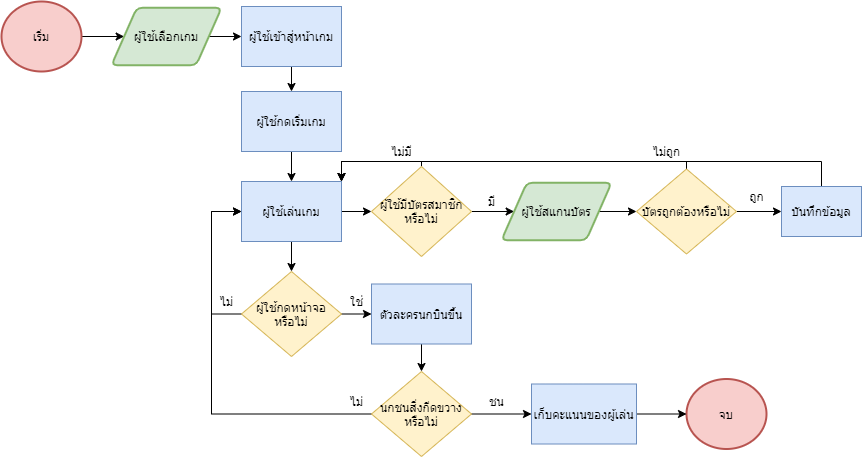

The diagram above was exported from draw.io. Its source (the exported page's mxGraphModel, read from the mxfile embedded in the PNG):
<mxGraphModel dx="1038" dy="568" grid="1" gridSize="10" guides="1" tooltips="1" connect="1" arrows="1" fold="1" page="1" pageScale="1" pageWidth="1169" pageHeight="827" math="0" shadow="0">
  <root>
    <mxCell id="0" />
    <mxCell id="1" parent="0" />
    <mxCell id="yj9e_H_fSmJfKtkXWDm0-1" style="edgeStyle=orthogonalEdgeStyle;rounded=0;orthogonalLoop=1;jettySize=auto;html=1;exitX=1;exitY=0.5;exitDx=0;exitDy=0;exitPerimeter=0;entryX=0;entryY=0.5;entryDx=0;entryDy=0;" edge="1" parent="1" source="yj9e_H_fSmJfKtkXWDm0-2" target="yj9e_H_fSmJfKtkXWDm0-4">
      <mxGeometry relative="1" as="geometry" />
    </mxCell>
    <mxCell id="yj9e_H_fSmJfKtkXWDm0-2" value="เริ่ม" style="strokeWidth=2;html=1;shape=mxgraph.flowchart.start_1;whiteSpace=wrap;fillColor=#f8cecc;strokeColor=#b85450;" vertex="1" parent="1">
      <mxGeometry x="330" y="180" width="80" height="70" as="geometry" />
    </mxCell>
    <mxCell id="yj9e_H_fSmJfKtkXWDm0-3" style="edgeStyle=orthogonalEdgeStyle;rounded=0;orthogonalLoop=1;jettySize=auto;html=1;exitX=1;exitY=0.5;exitDx=0;exitDy=0;" edge="1" parent="1" source="yj9e_H_fSmJfKtkXWDm0-4">
      <mxGeometry relative="1" as="geometry">
        <mxPoint x="570" y="215" as="targetPoint" />
      </mxGeometry>
    </mxCell>
    <mxCell id="yj9e_H_fSmJfKtkXWDm0-4" value="ผู้ใช้เลือกเกม" style="shape=parallelogram;html=1;strokeWidth=2;perimeter=parallelogramPerimeter;whiteSpace=wrap;rounded=1;arcSize=12;size=0.23;fillColor=#d5e8d4;strokeColor=#82b366;" vertex="1" parent="1">
      <mxGeometry x="440" y="186.25" width="110" height="57.5" as="geometry" />
    </mxCell>
    <mxCell id="yj9e_H_fSmJfKtkXWDm0-5" style="edgeStyle=orthogonalEdgeStyle;rounded=0;orthogonalLoop=1;jettySize=auto;html=1;exitX=1;exitY=0.5;exitDx=0;exitDy=0;entryX=0;entryY=0.5;entryDx=0;entryDy=0;" edge="1" parent="1" source="yj9e_H_fSmJfKtkXWDm0-7" target="yj9e_H_fSmJfKtkXWDm0-9">
      <mxGeometry relative="1" as="geometry" />
    </mxCell>
    <mxCell id="yj9e_H_fSmJfKtkXWDm0-6" style="edgeStyle=orthogonalEdgeStyle;rounded=0;orthogonalLoop=1;jettySize=auto;html=1;exitX=0.5;exitY=0;exitDx=0;exitDy=0;entryX=1;entryY=0;entryDx=0;entryDy=0;" edge="1" parent="1" source="yj9e_H_fSmJfKtkXWDm0-7" target="yj9e_H_fSmJfKtkXWDm0-23">
      <mxGeometry relative="1" as="geometry">
        <Array as="points">
          <mxPoint x="750" y="340" />
          <mxPoint x="670" y="340" />
        </Array>
      </mxGeometry>
    </mxCell>
    <mxCell id="yj9e_H_fSmJfKtkXWDm0-7" value="ผู้ใช้มีบัตรสมาชิกหรือไม่" style="rhombus;whiteSpace=wrap;html=1;fillColor=#fff2cc;strokeColor=#d6b656;" vertex="1" parent="1">
      <mxGeometry x="700" y="345" width="100" height="90" as="geometry" />
    </mxCell>
    <mxCell id="yj9e_H_fSmJfKtkXWDm0-8" style="edgeStyle=orthogonalEdgeStyle;rounded=0;orthogonalLoop=1;jettySize=auto;html=1;exitX=1;exitY=0.5;exitDx=0;exitDy=0;" edge="1" parent="1" source="yj9e_H_fSmJfKtkXWDm0-9" target="yj9e_H_fSmJfKtkXWDm0-13">
      <mxGeometry relative="1" as="geometry" />
    </mxCell>
    <mxCell id="yj9e_H_fSmJfKtkXWDm0-9" value="ผู้ใช้สแกนบัตร" style="shape=parallelogram;html=1;strokeWidth=2;perimeter=parallelogramPerimeter;whiteSpace=wrap;rounded=1;arcSize=12;size=0.23;fillColor=#d5e8d4;strokeColor=#82b366;" vertex="1" parent="1">
      <mxGeometry x="830" y="361.25" width="110" height="57.5" as="geometry" />
    </mxCell>
    <mxCell id="yj9e_H_fSmJfKtkXWDm0-10" value="จบ" style="strokeWidth=2;html=1;shape=mxgraph.flowchart.start_1;whiteSpace=wrap;fillColor=#f8cecc;strokeColor=#b85450;" vertex="1" parent="1">
      <mxGeometry x="1015" y="557.5" width="80" height="70" as="geometry" />
    </mxCell>
    <mxCell id="yj9e_H_fSmJfKtkXWDm0-11" style="edgeStyle=orthogonalEdgeStyle;rounded=0;orthogonalLoop=1;jettySize=auto;html=1;exitX=1;exitY=0.5;exitDx=0;exitDy=0;entryX=0;entryY=0.5;entryDx=0;entryDy=0;" edge="1" parent="1" source="yj9e_H_fSmJfKtkXWDm0-13" target="yj9e_H_fSmJfKtkXWDm0-27">
      <mxGeometry relative="1" as="geometry" />
    </mxCell>
    <mxCell id="yj9e_H_fSmJfKtkXWDm0-12" style="edgeStyle=orthogonalEdgeStyle;rounded=0;orthogonalLoop=1;jettySize=auto;html=1;exitX=0.5;exitY=0;exitDx=0;exitDy=0;entryX=1;entryY=0;entryDx=0;entryDy=0;" edge="1" parent="1" source="yj9e_H_fSmJfKtkXWDm0-13" target="yj9e_H_fSmJfKtkXWDm0-23">
      <mxGeometry relative="1" as="geometry">
        <Array as="points">
          <mxPoint x="1015" y="340" />
          <mxPoint x="670" y="340" />
        </Array>
      </mxGeometry>
    </mxCell>
    <mxCell id="yj9e_H_fSmJfKtkXWDm0-13" value="บัตรถูกต้องหรือไม่" style="rhombus;whiteSpace=wrap;html=1;fillColor=#fff2cc;strokeColor=#d6b656;" vertex="1" parent="1">
      <mxGeometry x="965" y="347.5" width="100" height="85" as="geometry" />
    </mxCell>
    <mxCell id="yj9e_H_fSmJfKtkXWDm0-14" style="edgeStyle=orthogonalEdgeStyle;rounded=0;orthogonalLoop=1;jettySize=auto;html=1;exitX=0.5;exitY=1;exitDx=0;exitDy=0;entryX=0.5;entryY=0;entryDx=0;entryDy=0;" edge="1" parent="1" source="yj9e_H_fSmJfKtkXWDm0-15" target="yj9e_H_fSmJfKtkXWDm0-20">
      <mxGeometry relative="1" as="geometry" />
    </mxCell>
    <mxCell id="yj9e_H_fSmJfKtkXWDm0-15" value="ผู้ใช้เข้าสู่หน้าเกม" style="rounded=0;whiteSpace=wrap;html=1;fillColor=#dae8fc;strokeColor=#6c8ebf;" vertex="1" parent="1">
      <mxGeometry x="570" y="185" width="100" height="60" as="geometry" />
    </mxCell>
    <mxCell id="yj9e_H_fSmJfKtkXWDm0-16" style="edgeStyle=orthogonalEdgeStyle;rounded=0;orthogonalLoop=1;jettySize=auto;html=1;exitX=0;exitY=0.5;exitDx=0;exitDy=0;entryX=0;entryY=0.5;entryDx=0;entryDy=0;" edge="1" parent="1" source="yj9e_H_fSmJfKtkXWDm0-18" target="yj9e_H_fSmJfKtkXWDm0-23">
      <mxGeometry relative="1" as="geometry">
        <Array as="points">
          <mxPoint x="540" y="493" />
          <mxPoint x="540" y="390" />
        </Array>
      </mxGeometry>
    </mxCell>
    <mxCell id="yj9e_H_fSmJfKtkXWDm0-17" style="edgeStyle=orthogonalEdgeStyle;rounded=0;orthogonalLoop=1;jettySize=auto;html=1;exitX=1;exitY=0.5;exitDx=0;exitDy=0;entryX=0;entryY=0.5;entryDx=0;entryDy=0;" edge="1" parent="1" source="yj9e_H_fSmJfKtkXWDm0-18" target="yj9e_H_fSmJfKtkXWDm0-31">
      <mxGeometry relative="1" as="geometry" />
    </mxCell>
    <mxCell id="yj9e_H_fSmJfKtkXWDm0-18" value="ผู้ใช้กดหน้าจอ&lt;br&gt;หรือไม่" style="rhombus;whiteSpace=wrap;html=1;fillColor=#fff2cc;strokeColor=#d6b656;" vertex="1" parent="1">
      <mxGeometry x="570" y="450" width="100" height="85" as="geometry" />
    </mxCell>
    <mxCell id="yj9e_H_fSmJfKtkXWDm0-19" style="edgeStyle=orthogonalEdgeStyle;rounded=0;orthogonalLoop=1;jettySize=auto;html=1;exitX=0.5;exitY=1;exitDx=0;exitDy=0;entryX=0.5;entryY=0;entryDx=0;entryDy=0;" edge="1" parent="1" source="yj9e_H_fSmJfKtkXWDm0-20" target="yj9e_H_fSmJfKtkXWDm0-23">
      <mxGeometry relative="1" as="geometry" />
    </mxCell>
    <mxCell id="yj9e_H_fSmJfKtkXWDm0-20" value="ผู้ใช้กดเริ่มเกม" style="rounded=0;whiteSpace=wrap;html=1;fillColor=#dae8fc;strokeColor=#6c8ebf;" vertex="1" parent="1">
      <mxGeometry x="570" y="270" width="100" height="60" as="geometry" />
    </mxCell>
    <mxCell id="yj9e_H_fSmJfKtkXWDm0-21" style="edgeStyle=orthogonalEdgeStyle;rounded=0;orthogonalLoop=1;jettySize=auto;html=1;exitX=1;exitY=0.5;exitDx=0;exitDy=0;entryX=0;entryY=0.5;entryDx=0;entryDy=0;" edge="1" parent="1" source="yj9e_H_fSmJfKtkXWDm0-23" target="yj9e_H_fSmJfKtkXWDm0-7">
      <mxGeometry relative="1" as="geometry" />
    </mxCell>
    <mxCell id="yj9e_H_fSmJfKtkXWDm0-22" style="edgeStyle=orthogonalEdgeStyle;rounded=0;orthogonalLoop=1;jettySize=auto;html=1;exitX=0.5;exitY=1;exitDx=0;exitDy=0;" edge="1" parent="1" source="yj9e_H_fSmJfKtkXWDm0-23" target="yj9e_H_fSmJfKtkXWDm0-18">
      <mxGeometry relative="1" as="geometry" />
    </mxCell>
    <mxCell id="yj9e_H_fSmJfKtkXWDm0-23" value="ผู้ใช้เล่นเกม" style="rounded=0;whiteSpace=wrap;html=1;fillColor=#dae8fc;strokeColor=#6c8ebf;" vertex="1" parent="1">
      <mxGeometry x="570" y="360" width="100" height="60" as="geometry" />
    </mxCell>
    <mxCell id="yj9e_H_fSmJfKtkXWDm0-24" value="มี&lt;br&gt;" style="text;html=1;align=center;verticalAlign=middle;resizable=0;points=[];autosize=1;" vertex="1" parent="1">
      <mxGeometry x="810" y="370" width="20" height="20" as="geometry" />
    </mxCell>
    <mxCell id="yj9e_H_fSmJfKtkXWDm0-25" value="ถูก" style="text;html=1;align=center;verticalAlign=middle;resizable=0;points=[];autosize=1;" vertex="1" parent="1">
      <mxGeometry x="1070" y="365" width="30" height="20" as="geometry" />
    </mxCell>
    <mxCell id="yj9e_H_fSmJfKtkXWDm0-26" style="edgeStyle=orthogonalEdgeStyle;rounded=0;orthogonalLoop=1;jettySize=auto;html=1;exitX=0.5;exitY=0;exitDx=0;exitDy=0;entryX=1;entryY=0;entryDx=0;entryDy=0;" edge="1" parent="1" source="yj9e_H_fSmJfKtkXWDm0-27" target="yj9e_H_fSmJfKtkXWDm0-23">
      <mxGeometry relative="1" as="geometry">
        <Array as="points">
          <mxPoint x="1150" y="340" />
          <mxPoint x="670" y="340" />
        </Array>
      </mxGeometry>
    </mxCell>
    <mxCell id="yj9e_H_fSmJfKtkXWDm0-27" value="บันทึกข้อมูล" style="rounded=0;whiteSpace=wrap;html=1;fillColor=#dae8fc;strokeColor=#6c8ebf;" vertex="1" parent="1">
      <mxGeometry x="1110" y="365" width="80" height="50" as="geometry" />
    </mxCell>
    <mxCell id="yj9e_H_fSmJfKtkXWDm0-28" value="ไม่ถูก" style="text;html=1;align=center;verticalAlign=middle;resizable=0;points=[];autosize=1;" vertex="1" parent="1">
      <mxGeometry x="975" y="320" width="40" height="20" as="geometry" />
    </mxCell>
    <mxCell id="yj9e_H_fSmJfKtkXWDm0-29" value="ไม่มี" style="text;html=1;align=center;verticalAlign=middle;resizable=0;points=[];autosize=1;" vertex="1" parent="1">
      <mxGeometry x="710" y="320" width="40" height="20" as="geometry" />
    </mxCell>
    <mxCell id="yj9e_H_fSmJfKtkXWDm0-30" style="edgeStyle=orthogonalEdgeStyle;rounded=0;orthogonalLoop=1;jettySize=auto;html=1;exitX=0.5;exitY=1;exitDx=0;exitDy=0;entryX=0.5;entryY=0;entryDx=0;entryDy=0;" edge="1" parent="1" source="yj9e_H_fSmJfKtkXWDm0-31" target="yj9e_H_fSmJfKtkXWDm0-34">
      <mxGeometry relative="1" as="geometry" />
    </mxCell>
    <mxCell id="yj9e_H_fSmJfKtkXWDm0-31" value="ตัวละครนกบินขึ้น" style="rounded=0;whiteSpace=wrap;html=1;fillColor=#dae8fc;strokeColor=#6c8ebf;" vertex="1" parent="1">
      <mxGeometry x="700" y="462.5" width="100" height="60" as="geometry" />
    </mxCell>
    <mxCell id="yj9e_H_fSmJfKtkXWDm0-32" style="edgeStyle=orthogonalEdgeStyle;rounded=0;orthogonalLoop=1;jettySize=auto;html=1;entryX=0;entryY=0.5;entryDx=0;entryDy=0;" edge="1" parent="1" source="yj9e_H_fSmJfKtkXWDm0-34" target="yj9e_H_fSmJfKtkXWDm0-23">
      <mxGeometry relative="1" as="geometry">
        <Array as="points">
          <mxPoint x="540" y="593" />
          <mxPoint x="540" y="390" />
        </Array>
      </mxGeometry>
    </mxCell>
    <mxCell id="yj9e_H_fSmJfKtkXWDm0-33" style="edgeStyle=orthogonalEdgeStyle;rounded=0;orthogonalLoop=1;jettySize=auto;html=1;exitX=1;exitY=0.5;exitDx=0;exitDy=0;entryX=0;entryY=0.5;entryDx=0;entryDy=0;" edge="1" parent="1" source="yj9e_H_fSmJfKtkXWDm0-34" target="yj9e_H_fSmJfKtkXWDm0-38">
      <mxGeometry relative="1" as="geometry" />
    </mxCell>
    <mxCell id="yj9e_H_fSmJfKtkXWDm0-34" value="นกชนสิ่งกีดขวางหรือไม่" style="rhombus;whiteSpace=wrap;html=1;fillColor=#fff2cc;strokeColor=#d6b656;" vertex="1" parent="1">
      <mxGeometry x="700" y="550" width="100" height="85" as="geometry" />
    </mxCell>
    <mxCell id="yj9e_H_fSmJfKtkXWDm0-35" value="ไม่" style="text;html=1;align=center;verticalAlign=middle;resizable=0;points=[];autosize=1;" vertex="1" parent="1">
      <mxGeometry x="670" y="570" width="30" height="20" as="geometry" />
    </mxCell>
    <mxCell id="yj9e_H_fSmJfKtkXWDm0-36" value="ชน" style="text;html=1;align=center;verticalAlign=middle;resizable=0;points=[];autosize=1;" vertex="1" parent="1">
      <mxGeometry x="810" y="570" width="30" height="20" as="geometry" />
    </mxCell>
    <mxCell id="yj9e_H_fSmJfKtkXWDm0-37" style="edgeStyle=orthogonalEdgeStyle;rounded=0;orthogonalLoop=1;jettySize=auto;html=1;exitX=1;exitY=0.5;exitDx=0;exitDy=0;entryX=0;entryY=0.5;entryDx=0;entryDy=0;entryPerimeter=0;" edge="1" parent="1" source="yj9e_H_fSmJfKtkXWDm0-38" target="yj9e_H_fSmJfKtkXWDm0-10">
      <mxGeometry relative="1" as="geometry" />
    </mxCell>
    <mxCell id="yj9e_H_fSmJfKtkXWDm0-38" value="เก็บคะแนนของผู้เล่น" style="rounded=0;whiteSpace=wrap;html=1;fillColor=#dae8fc;strokeColor=#6c8ebf;" vertex="1" parent="1">
      <mxGeometry x="860" y="562.5" width="105" height="60" as="geometry" />
    </mxCell>
    <mxCell id="yj9e_H_fSmJfKtkXWDm0-39" value="ไม่" style="text;html=1;align=center;verticalAlign=middle;resizable=0;points=[];autosize=1;" vertex="1" parent="1">
      <mxGeometry x="540" y="470" width="30" height="20" as="geometry" />
    </mxCell>
    <mxCell id="yj9e_H_fSmJfKtkXWDm0-40" value="ใช่" style="text;html=1;align=center;verticalAlign=middle;resizable=0;points=[];autosize=1;" vertex="1" parent="1">
      <mxGeometry x="670" y="470" width="30" height="20" as="geometry" />
    </mxCell>
  </root>
</mxGraphModel>